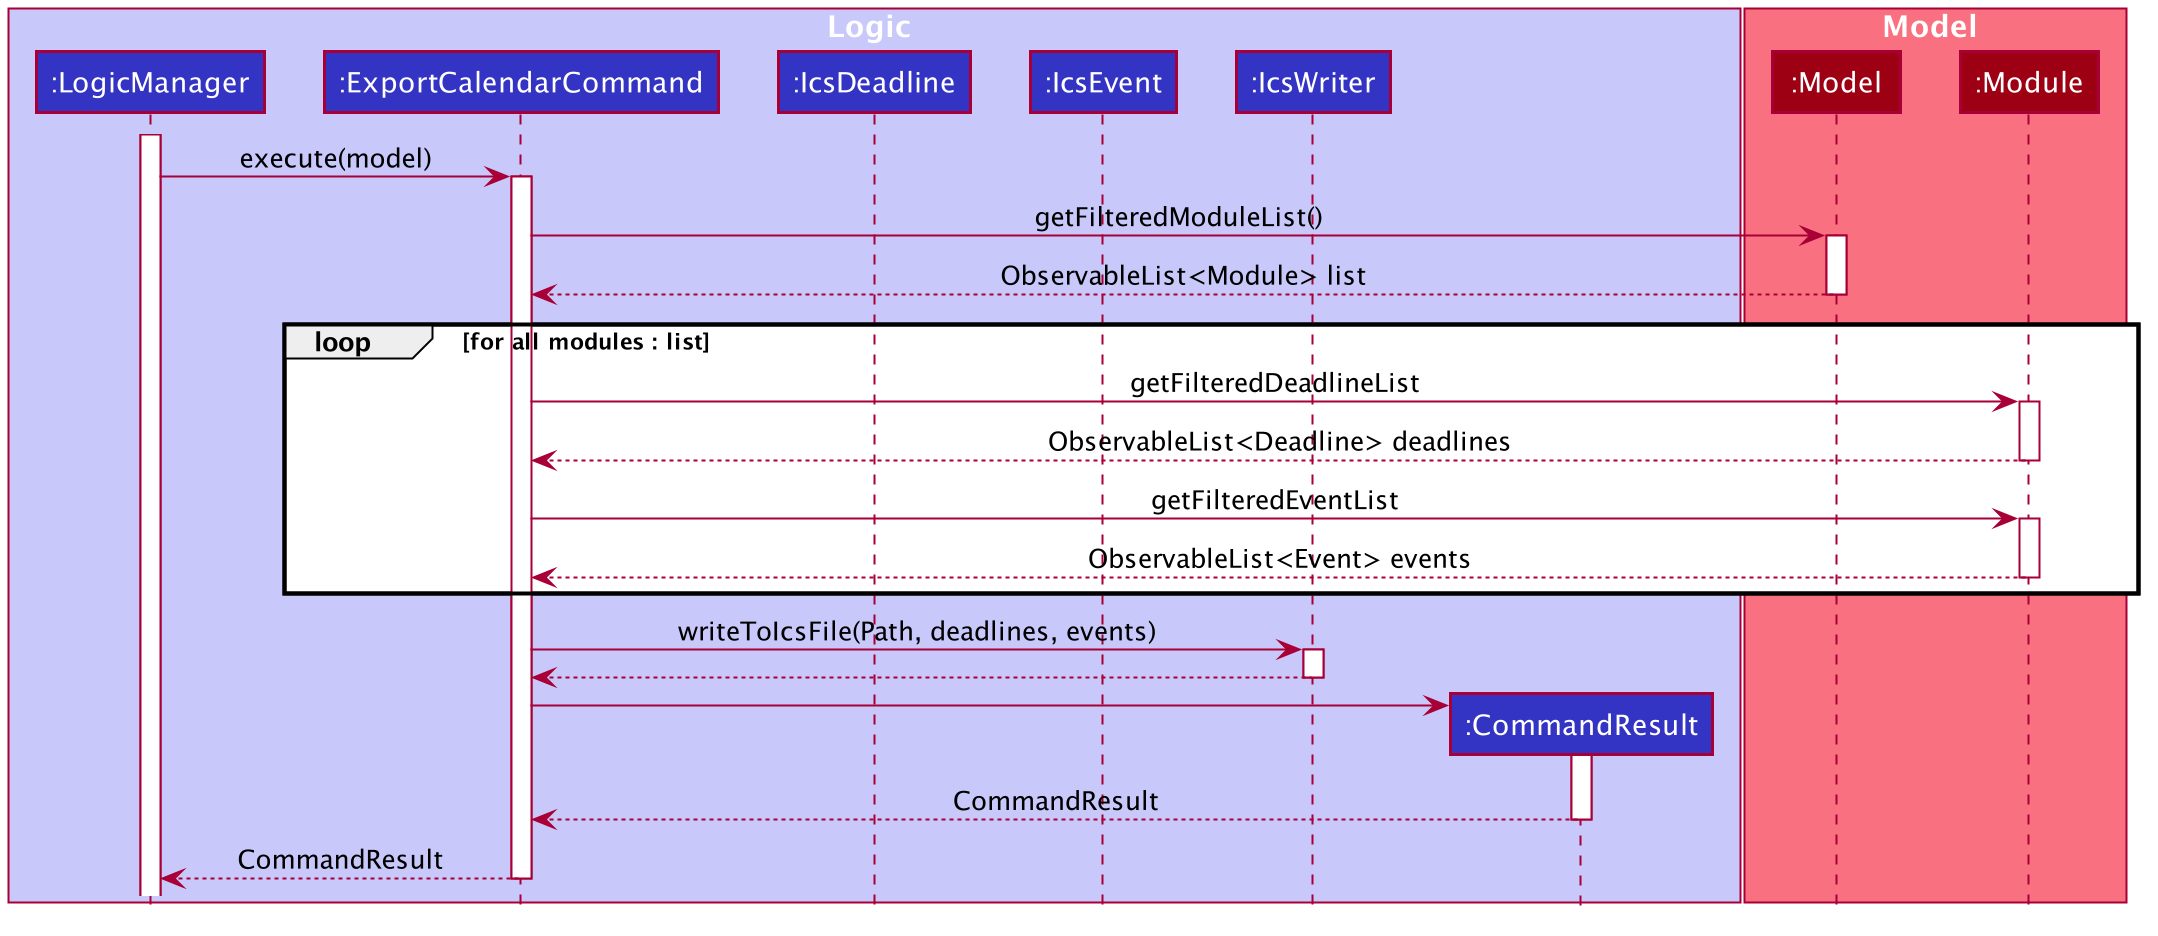

The diagram above was rendered by PlantUML. Its source (embedded in the PNG):
@startuml








skinparam BackgroundColor #FFFFFFF

skinparam Shadowing false

skinparam Class {
    FontColor #FFFFFF
    BorderThickness 1
    BorderColor #FFFFFF
    StereotypeFontColor #FFFFFF
    FontName Arial
}

skinparam Actor {
    BorderColor #000000
    Color #000000
    FontName Arial
}

skinparam Sequence {
    MessageAlign center
    BoxFontSize 15
    BoxPadding 0
    BoxFontColor #FFFFFF
    FontName Arial
}

skinparam Participant {
    FontColor #FFFFFFF
    Padding 20
}

skinparam MinClassWidth 50
skinparam ParticipantPadding 10
skinparam Shadowing false
skinparam DefaultTextAlignment center
skinparam packageStyle Rectangle

hide footbox
hide members
hide circle

box Logic #C8C8FA
participant ":LogicManager" as LogicManager #3333C4
participant ":ExportCalendarCommand" as ExportCalendarCommand #3333C4
participant ":IcsDeadline" as IcsDeadline #3333C4
participant ":IcsEvent" as IcsEvent #3333C4
participant ":IcsWriter" as IcsWriter #3333C4
participant ":CommandResult" as CommandResult #3333C4
end box

box Model #F97181
participant ":Model" as Model #9D0012
participant ":Module" as Module #9D0012
end box

activate LogicManager
LogicManager -> ExportCalendarCommand : execute(model)

activate ExportCalendarCommand
ExportCalendarCommand -> Model : getFilteredModuleList()

activate Model
Model --> ExportCalendarCommand : ObservableList<Module> list
deactivate Model

loop for all modules : list
    ExportCalendarCommand -> Module : getFilteredDeadlineList
    activate Module
    Module --> ExportCalendarCommand : ObservableList<Deadline> deadlines
    deactivate Module

    ExportCalendarCommand -> Module : getFilteredEventList
    activate Module
    Module --> ExportCalendarCommand : ObservableList<Event> events
    deactivate Module
end

ExportCalendarCommand -> IcsWriter : writeToIcsFile(Path, deadlines, events)
activate IcsWriter

IcsWriter --> ExportCalendarCommand
deactivate IcsWriter

create CommandResult
ExportCalendarCommand -> CommandResult
activate CommandResult

CommandResult --> ExportCalendarCommand : CommandResult
deactivate CommandResult

ExportCalendarCommand --> LogicManager : CommandResult
deactivate ExportCalendarCommand
@enduml